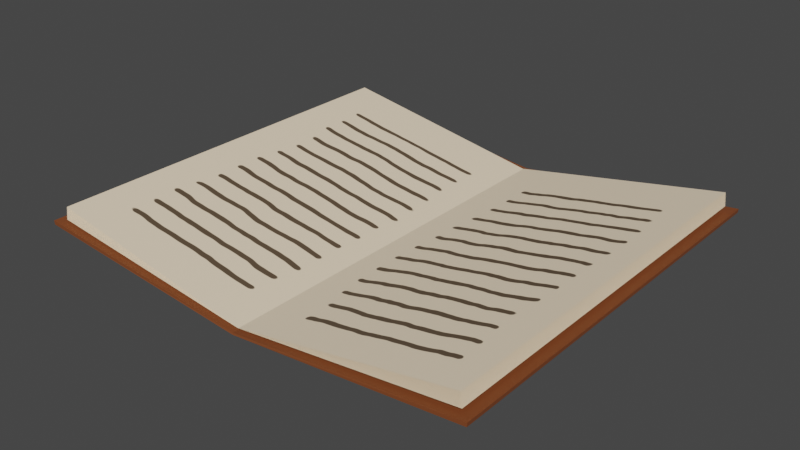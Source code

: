 # Source: book.blend  (saved by Blender 3.3.6; exported with 4.5.12 LTS)
import bpy
from mathutils import Matrix  # noqa: F401  (used for matrix-valued properties, if any)

bpy.ops.wm.read_factory_settings(use_empty=True)
scene = bpy.context.scene
scene.name = 'Scene'

# ---- collections
col_collection = bpy.data.collections.new('Collection'); scene.collection.children.link(col_collection)

# ---- materials (node trees are filled in below, after node groups)
mat_material_001 = bpy.data.materials.new('Material.001')
mat_material_001.diffuse_color = (0.2165, 0.06174, 0.01887, 1.0)
mat_material_002 = bpy.data.materials.new('Material.002')
mat_material_003 = bpy.data.materials.new('Material.003')

# ---- material node trees
mat_material_001.use_nodes = True; mat_material_001.node_tree.nodes.clear()
_N = mat_material_001.node_tree.nodes; _L = mat_material_001.node_tree.links
n0 = _N.new('ShaderNodeBsdfPrincipled'); n0.name = 'Principled BSDF'; n0.location = (10, 300)
n0.distribution = 'GGX'
n0.subsurface_method = 'RANDOM_WALK_SKIN'
n0.inputs[0].default_value = (0.2165, 0.06174, 0.01887, 1.0)
n0.inputs[3].default_value = 1.45
n0.inputs[27].default_value = (0.0, 0.0, 0.0, 1.0)
n0.inputs[28].default_value = 1.0
n1 = _N.new('ShaderNodeOutputMaterial'); n1.name = 'Material Output'; n1.location = (300, 300)
_L.new(n0.outputs[0], n1.inputs[0])
n1.is_active_output = True
mat_material_002.use_nodes = True; mat_material_002.node_tree.nodes.clear()
_N = mat_material_002.node_tree.nodes; _L = mat_material_002.node_tree.links
n0 = _N.new('ShaderNodeBsdfPrincipled'); n0.name = 'Principled BSDF'; n0.location = (553, 300)
n0.distribution = 'GGX'
n0.subsurface_method = 'RANDOM_WALK_SKIN'
n0.inputs[3].default_value = 1.45
n0.inputs[27].default_value = (0.0, 0.0, 0.0, 1.0)
n0.inputs[28].default_value = 1.0
n1 = _N.new('ShaderNodeOutputMaterial'); n1.name = 'Material Output'; n1.location = (843, 300)
n2 = _N.new('ShaderNodeTexWave'); n2.name = 'Wave Texture'; n2.location = (-789, 487)
n2.bands_direction = 'Y'
n2.inputs[2].default_value = 1.1
n3 = _N.new('ShaderNodeMix'); n3.name = 'Mix'; n3.location = (-28, 351)
n3.data_type = 'RGBA'
n3.blend_type = 'MULTIPLY'
n3.inputs[0].default_value = 1.0
n4 = _N.new('ShaderNodeMix'); n4.name = 'Mix.001'; n4.location = (-248, 184)
n4.data_type = 'RGBA'
n4.blend_type = 'MULTIPLY'
n4.inputs[0].default_value = 1.0
n5 = _N.new('ShaderNodeTexWave'); n5.name = 'Wave Texture.001'; n5.location = (-797, 165)
n5.inputs[1].default_value = 0.31
n5.inputs[2].default_value = 0.71
n5.inputs[3].default_value = 10.6
n5.inputs[4].default_value = 8.1
n5.inputs[6].default_value = -0.07
n6 = _N.new('ShaderNodeValToRGB'); n6.name = 'ColorRamp'; n6.location = (-568, 172)
while len(n6.color_ramp.elements) > 1: n6.color_ramp.elements.remove(n6.color_ramp.elements[-1])
n6.color_ramp.elements[0].position = 0.1709; n6.color_ramp.elements[0].color = (0.0, 0.0, 0.0, 1.0)
_e = n6.color_ramp.elements.new(0.2436); _e.color = (1.0, 1.0, 1.0, 1.0)
n7 = _N.new('ShaderNodeTexWave'); n7.name = 'Wave Texture.002'; n7.location = (-805, -146)
n7.bands_direction = 'Y'
n7.inputs[1].default_value = 0.26
n7.inputs[2].default_value = -0.02
n7.inputs[3].default_value = 10.6
n7.inputs[4].default_value = 8.1
n7.inputs[6].default_value = 0.71
n8 = _N.new('ShaderNodeValToRGB'); n8.name = 'ColorRamp.001'; n8.location = (-575, -139)
while len(n8.color_ramp.elements) > 1: n8.color_ramp.elements.remove(n8.color_ramp.elements[-1])
n8.color_ramp.elements[0].position = 0.2436; n8.color_ramp.elements[0].color = (0.0, 0.0, 0.0, 1.0)
_e = n8.color_ramp.elements.new(0.2582); _e.color = (1.0, 1.0, 1.0, 1.0)
n9 = _N.new('ShaderNodeValToRGB'); n9.name = 'ColorRamp.002'; n9.location = (233, 283)
while len(n9.color_ramp.elements) > 1: n9.color_ramp.elements.remove(n9.color_ramp.elements[-1])
n9.color_ramp.elements[0].position = 0.3127; n9.color_ramp.elements[0].color = (1.0, 0.812, 0.5831, 1.0)
_e = n9.color_ramp.elements.new(0.5055); _e.color = (0.1069, 0.0724, 0.04391, 1.0)
n10 = _N.new('ShaderNodeValToRGB'); n10.name = 'ColorRamp.003'; n10.location = (-500, 426)
while len(n10.color_ramp.elements) > 1: n10.color_ramp.elements.remove(n10.color_ramp.elements[-1])
n10.color_ramp.elements[0].position = 0.7782; n10.color_ramp.elements[0].color = (0.0, 0.0, 0.0, 1.0)
_e = n10.color_ramp.elements.new(1.0); _e.color = (1.0, 1.0, 1.0, 1.0)
_L.new(n0.outputs[0], n1.inputs[0])
_L.new(n9.outputs[0], n0.inputs[0])
_L.new(n10.outputs[0], n3.inputs[6])
_L.new(n4.outputs[2], n3.inputs[7])
_L.new(n5.outputs[1], n6.inputs[0])
_L.new(n6.outputs[0], n4.inputs[6])
_L.new(n7.outputs[1], n8.inputs[0])
_L.new(n8.outputs[0], n4.inputs[7])
_L.new(n3.outputs[2], n9.inputs[0])
_L.new(n2.outputs[1], n10.inputs[0])
n1.is_active_output = True
mat_material_003.use_nodes = True; mat_material_003.node_tree.nodes.clear()
_N = mat_material_003.node_tree.nodes; _L = mat_material_003.node_tree.links
n0 = _N.new('ShaderNodeBsdfPrincipled'); n0.name = 'Principled BSDF'; n0.location = (553, 300)
n0.distribution = 'GGX'
n0.subsurface_method = 'RANDOM_WALK_SKIN'
n0.inputs[3].default_value = 1.45
n0.inputs[27].default_value = (0.0, 0.0, 0.0, 1.0)
n0.inputs[28].default_value = 1.0
n1 = _N.new('ShaderNodeOutputMaterial'); n1.name = 'Material Output'; n1.location = (843, 300)
n2 = _N.new('ShaderNodeTexWave'); n2.name = 'Wave Texture'; n2.location = (-789, 487)
n2.bands_direction = 'Y'
n2.inputs[2].default_value = 1.1
n2.inputs[6].default_value = 4.69
n3 = _N.new('ShaderNodeMix'); n3.name = 'Mix'; n3.location = (-28, 351)
n3.data_type = 'RGBA'
n3.blend_type = 'MULTIPLY'
n3.inputs[0].default_value = 1.0
n4 = _N.new('ShaderNodeMix'); n4.name = 'Mix.001'; n4.location = (-248, 184)
n4.data_type = 'RGBA'
n4.blend_type = 'MULTIPLY'
n4.inputs[0].default_value = 1.0
n5 = _N.new('ShaderNodeTexWave'); n5.name = 'Wave Texture.001'; n5.location = (-797, 165)
n5.inputs[1].default_value = 0.31
n5.inputs[2].default_value = 0.71
n5.inputs[3].default_value = 10.6
n5.inputs[4].default_value = 8.1
n5.inputs[6].default_value = 6.52
n6 = _N.new('ShaderNodeValToRGB'); n6.name = 'ColorRamp'; n6.location = (-568, 172)
while len(n6.color_ramp.elements) > 1: n6.color_ramp.elements.remove(n6.color_ramp.elements[-1])
n6.color_ramp.elements[0].position = 0.1709; n6.color_ramp.elements[0].color = (0.0, 0.0, 0.0, 1.0)
_e = n6.color_ramp.elements.new(0.2436); _e.color = (1.0, 1.0, 1.0, 1.0)
n7 = _N.new('ShaderNodeTexWave'); n7.name = 'Wave Texture.002'; n7.location = (-805, -146)
n7.bands_direction = 'Y'
n7.inputs[1].default_value = 0.26
n7.inputs[2].default_value = -0.02
n7.inputs[3].default_value = 10.6
n7.inputs[4].default_value = 8.1
n7.inputs[6].default_value = 0.71
n8 = _N.new('ShaderNodeValToRGB'); n8.name = 'ColorRamp.001'; n8.location = (-575, -139)
while len(n8.color_ramp.elements) > 1: n8.color_ramp.elements.remove(n8.color_ramp.elements[-1])
n8.color_ramp.elements[0].position = 0.2436; n8.color_ramp.elements[0].color = (0.0, 0.0, 0.0, 1.0)
_e = n8.color_ramp.elements.new(0.2582); _e.color = (1.0, 1.0, 1.0, 1.0)
n9 = _N.new('ShaderNodeValToRGB'); n9.name = 'ColorRamp.002'; n9.location = (233, 283)
while len(n9.color_ramp.elements) > 1: n9.color_ramp.elements.remove(n9.color_ramp.elements[-1])
n9.color_ramp.elements[0].position = 0.3127; n9.color_ramp.elements[0].color = (1.0, 0.812, 0.5831, 1.0)
_e = n9.color_ramp.elements.new(0.5055); _e.color = (0.1069, 0.0724, 0.04391, 1.0)
n10 = _N.new('ShaderNodeValToRGB'); n10.name = 'ColorRamp.003'; n10.location = (-500, 426)
while len(n10.color_ramp.elements) > 1: n10.color_ramp.elements.remove(n10.color_ramp.elements[-1])
n10.color_ramp.elements[0].position = 0.7782; n10.color_ramp.elements[0].color = (0.0, 0.0, 0.0, 1.0)
_e = n10.color_ramp.elements.new(1.0); _e.color = (1.0, 1.0, 1.0, 1.0)
_L.new(n0.outputs[0], n1.inputs[0])
_L.new(n9.outputs[0], n0.inputs[0])
_L.new(n10.outputs[0], n3.inputs[6])
_L.new(n4.outputs[2], n3.inputs[7])
_L.new(n5.outputs[1], n6.inputs[0])
_L.new(n6.outputs[0], n4.inputs[6])
_L.new(n7.outputs[1], n8.inputs[0])
_L.new(n8.outputs[0], n4.inputs[7])
_L.new(n3.outputs[2], n9.inputs[0])
_L.new(n2.outputs[1], n10.inputs[0])
n1.is_active_output = True

# ---- world
world_world = bpy.data.worlds.new('World'); scene.world = world_world
world_world.use_nodes = True; world_world.node_tree.nodes.clear()
_N = world_world.node_tree.nodes; _L = world_world.node_tree.links
n0 = _N.new('ShaderNodeOutputWorld'); n0.name = 'World Output'; n0.location = (300, 300)
n1 = _N.new('ShaderNodeBackground'); n1.name = 'Background'; n1.location = (10, 300)
n1.inputs[0].default_value = (0.05088, 0.05088, 0.05088, 1.0)
_L.new(n1.outputs[0], n0.inputs[0])
n0.is_active_output = True
world_world.color = (0.05088, 0.05088, 0.05088)
world_world.use_sun_shadow = False
world_world.sun_shadow_jitter_overblur = 0.0

# ---- meshes
me_plane = bpy.data.meshes.new('Plane')
me_plane.from_pydata([(-0.977, -0.9778, 0.1245), (0.977, -0.9778, 0.1245), (-0.977, 0.9778, 0.1245), (0.977, 0.9778, 0.1245), (0.0, -0.9739, 0.0278), (0.0, 0.9739, 0.0278), (-0.9791, 0.9782, 0.1411), (-0.9791, -0.9782, 0.1411), (0.0, -0.9721, 0.03457), (0.9791, -0.9782, 0.1411), (0.9791, 0.9782, 0.1411), (0.0, 0.9721, 0.03457)], [], [(4, 5, 3, 1), (0, 2, 5, 4), (8, 9, 10, 11), (7, 8, 11, 6), (0, 4, 8, 7), (1, 3, 10, 9), (2, 0, 7, 6), (3, 5, 11, 10), (5, 2, 6, 11), (4, 1, 9, 8)])
_uv = me_plane.uv_layers.new(name='UVMap')
_uv.uv.foreach_set('vector', [0.5, 0.0, 0.5, 1.0, 1.0, 1.0, 1.0, 0.0, 0.0, 0.0, 0.0, 1.0, 0.5, 1.0, 0.5, 0.0, 0.5, 0.0, 1.0, 0.0, 1.0, 1.0, 0.5, 1.0, 0.0, 0.0, 0.5, 0.0, 0.5, 1.0, 0.0, 1.0, 0.0, 0.0, 0.5, 0.0, 0.5, 0.0, 0.0, 0.0, 1.0, 0.0, 1.0, 1.0, 1.0, 1.0, 1.0, 0.0, 0.0, 1.0, 0.0, 0.0, 0.0, 0.0, 0.0, 1.0, 1.0, 1.0, 0.5, 1.0, 0.5, 1.0, 1.0, 1.0, 0.5, 1.0, 0.0, 1.0, 0.0, 1.0, 0.5, 1.0, 0.5, 0.0, 1.0, 0.0, 1.0, 0.0, 0.5, 0.0])
me_plane.materials.append(mat_material_001)
me_plane.update()
me_plane_001 = bpy.data.meshes.new('Plane.001')
me_plane_001.from_pydata([(-5.364e-08, -0.9, 0.0), (0.9, -0.9, 0.0), (-5.364e-08, 0.9, 0.0), (0.9, 0.9, 0.0), (0.0001156, -0.9, 4.039e-05), (0.9001, -0.9, 0.002371), (0.0001156, 0.9, 4.04e-05), (0.9001, 0.9, 0.002371), (0.0002312, -0.9, 8.108e-05), (0.9002, -0.9, 0.004742), (0.0002311, 0.9, 8.109e-05), (0.9002, 0.9, 0.004742), (0.0003466, -0.9, 0.0001221), (0.9003, -0.9, 0.007113), (0.0003465, 0.9, 0.0001221), (0.9003, 0.9, 0.007113), (0.000462, -0.9, 0.0001634), (0.9004, -0.9, 0.009484), (0.0004617, 0.9, 0.0001634), (0.9004, 0.9, 0.009484), (0.0005772, -0.9, 0.0002049), (0.9005, -0.9, 0.01186), (0.0005769, 0.9, 0.000205), (0.9005, 0.9, 0.01186), (0.0006924, -0.9, 0.0002468), (0.9006, -0.9, 0.01423), (0.000692, 0.9, 0.0002469), (0.9006, 0.9, 0.01423), (0.0008074, -0.9, 0.000289), (0.9007, -0.9, 0.0166), (0.000807, 0.9, 0.0002891), (0.9007, 0.9, 0.0166), (0.0009223, -0.9, 0.0003315), (0.9007, -0.9, 0.01897), (0.0009218, 0.9, 0.0003315), (0.9007, 0.9, 0.01897), (0.001037, -0.9, 0.0003743), (0.9008, -0.9, 0.02134), (0.001037, 0.9, 0.0003743), (0.9008, 0.9, 0.02134), (0.001152, -0.9, 0.0004173), (0.9009, -0.9, 0.02372), (0.001151, 0.9, 0.0004174), (0.9009, 0.9, 0.02372), (0.001266, -0.9, 0.0004607), (0.9009, -0.9, 0.02609), (0.001266, 0.9, 0.0004608), (0.9009, 0.9, 0.02609), (0.001381, -0.9, 0.0005044), (0.9009, -0.9, 0.02846), (0.00138, 0.9, 0.0005045), (0.9009, 0.9, 0.02846), (0.001495, -0.9, 0.0005483), (0.901, -0.9, 0.03084), (0.001494, 0.9, 0.0005484), (0.901, 0.9, 0.03084), (0.001609, -0.9, 0.0005926), (0.901, -0.9, 0.03321), (0.001609, 0.9, 0.0005927), (0.901, 0.9, 0.03321), (0.001724, -0.9, 0.0006371), (0.901, -0.9, 0.03558), (0.001723, 0.9, 0.0006372), (0.901, 0.9, 0.03558), (0.001838, -0.9, 0.000682), (0.9011, -0.9, 0.03796), (0.001837, 0.9, 0.0006821), (0.9011, 0.9, 0.03796), (0.001952, -0.9, 0.0007271), (0.9011, -0.9, 0.04033), (0.00195, 0.9, 0.0007273), (0.9011, 0.9, 0.04033), (0.002065, -0.9, 0.0007726), (0.9011, -0.9, 0.0427), (0.002064, 0.9, 0.0007727), (0.9011, 0.9, 0.0427), (0.002179, -0.9, 0.0008183), (0.9011, -0.9, 0.04507), (0.002178, 0.9, 0.0008184), (0.9011, 0.9, 0.04507), (0.002293, -0.9, 0.0008643), (0.9011, -0.9, 0.04745), (0.002291, 0.9, 0.0008645), (0.9011, 0.9, 0.04745), (0.002406, -0.9, 0.0009107), (0.9011, -0.9, 0.04982), (0.002405, 0.9, 0.0009108), (0.9011, 0.9, 0.04982), (0.002519, -0.9, 0.0009573), (0.9011, -0.9, 0.05219), (0.002518, 0.9, 0.0009574), (0.9011, 0.9, 0.05219), (0.002632, -0.9, 0.001004), (0.901, -0.9, 0.05457), (0.002631, 0.9, 0.001004), (0.901, 0.9, 0.05457)], [], [(0, 1, 3, 2), (4, 5, 7, 6), (8, 9, 11, 10), (12, 13, 15, 14), (16, 17, 19, 18), (20, 21, 23, 22), (24, 25, 27, 26), (28, 29, 31, 30), (32, 33, 35, 34), (36, 37, 39, 38), (40, 41, 43, 42), (44, 45, 47, 46), (48, 49, 51, 50), (52, 53, 55, 54), (56, 57, 59, 58), (60, 61, 63, 62), (64, 65, 67, 66), (68, 69, 71, 70), (72, 73, 75, 74), (76, 77, 79, 78), (80, 81, 83, 82), (84, 85, 87, 86), (88, 89, 91, 90), (92, 93, 95, 94)])
_uv = me_plane_001.uv_layers.new(name='UVMap')
_uv.uv.foreach_set('vector', [0.0, 0.0, 1.0, 0.0, 1.0, 1.0, 0.0, 1.0, 0.0, 0.0, 1.0, 0.0, 1.0, 1.0, 0.0, 1.0, 0.0, 0.0, 1.0, 0.0, 1.0, 1.0, 0.0, 1.0, 0.0, 0.0, 1.0, 0.0, 1.0, 1.0, 0.0, 1.0, 0.0, 0.0, 1.0, 0.0, 1.0, 1.0, 0.0, 1.0, 0.0, 0.0, 1.0, 0.0, 1.0, 1.0, 0.0, 1.0, 0.0, 0.0, 1.0, 0.0, 1.0, 1.0, 0.0, 1.0, 0.0, 0.0, 1.0, 0.0, 1.0, 1.0, 0.0, 1.0, 0.0, 0.0, 1.0, 0.0, 1.0, 1.0, 0.0, 1.0, 0.0, 0.0, 1.0, 0.0, 1.0, 1.0, 0.0, 1.0, 0.0, 0.0, 1.0, 0.0, 1.0, 1.0, 0.0, 1.0, 0.0, 0.0, 1.0, 0.0, 1.0, 1.0, 0.0, 1.0, 0.0, 0.0, 1.0, 0.0, 1.0, 1.0, 0.0, 1.0, 0.0, 0.0, 1.0, 0.0, 1.0, 1.0, 0.0, 1.0, 0.0, 0.0, 1.0, 0.0, 1.0, 1.0, 0.0, 1.0, 0.0, 0.0, 1.0, 0.0, 1.0, 1.0, 0.0, 1.0, 0.0, 0.0, 1.0, 0.0, 1.0, 1.0, 0.0, 1.0, 0.0, 0.0, 1.0, 0.0, 1.0, 1.0, 0.0, 1.0, 0.0, 0.0, 1.0, 0.0, 1.0, 1.0, 0.0, 1.0, 0.0, 0.0, 1.0, 0.0, 1.0, 1.0, 0.0, 1.0, 0.0, 0.0, 1.0, 0.0, 1.0, 1.0, 0.0, 1.0, 0.0, 0.0, 1.0, 0.0, 1.0, 1.0, 0.0, 1.0, 0.0, 0.0, 1.0, 0.0, 1.0, 1.0, 0.0, 1.0, 0.0, 0.0, 1.0, 0.0, 1.0, 1.0, 0.0, 1.0])
me_plane_001.materials.append(mat_material_002)
me_plane_001.update()
me_plane_003 = bpy.data.meshes.new('Plane.003')
me_plane_003.from_pydata([(-5.364e-08, -0.9, 0.0), (0.9, -0.9, 0.0), (-5.364e-08, 0.9, 0.0), (0.9, 0.9, 0.0), (0.0001156, -0.9, 4.039e-05), (0.9001, -0.9, 0.002371), (0.0001156, 0.9, 4.04e-05), (0.9001, 0.9, 0.002371), (0.0002312, -0.9, 8.108e-05), (0.9002, -0.9, 0.004742), (0.0002311, 0.9, 8.109e-05), (0.9002, 0.9, 0.004742), (0.0003466, -0.9, 0.0001221), (0.9003, -0.9, 0.007113), (0.0003465, 0.9, 0.0001221), (0.9003, 0.9, 0.007113), (0.000462, -0.9, 0.0001634), (0.9004, -0.9, 0.009484), (0.0004617, 0.9, 0.0001634), (0.9004, 0.9, 0.009484), (0.0005772, -0.9, 0.0002049), (0.9005, -0.9, 0.01186), (0.0005769, 0.9, 0.000205), (0.9005, 0.9, 0.01186), (0.0006924, -0.9, 0.0002468), (0.9006, -0.9, 0.01423), (0.000692, 0.9, 0.0002469), (0.9006, 0.9, 0.01423), (0.0008074, -0.9, 0.000289), (0.9007, -0.9, 0.0166), (0.000807, 0.9, 0.0002891), (0.9007, 0.9, 0.0166), (0.0009223, -0.9, 0.0003315), (0.9007, -0.9, 0.01897), (0.0009218, 0.9, 0.0003315), (0.9007, 0.9, 0.01897), (0.001037, -0.9, 0.0003743), (0.9008, -0.9, 0.02134), (0.001037, 0.9, 0.0003743), (0.9008, 0.9, 0.02134), (0.001152, -0.9, 0.0004173), (0.9009, -0.9, 0.02372), (0.001151, 0.9, 0.0004174), (0.9009, 0.9, 0.02372), (0.001266, -0.9, 0.0004607), (0.9009, -0.9, 0.02609), (0.001266, 0.9, 0.0004608), (0.9009, 0.9, 0.02609), (0.001381, -0.9, 0.0005044), (0.9009, -0.9, 0.02846), (0.00138, 0.9, 0.0005045), (0.9009, 0.9, 0.02846), (0.001495, -0.9, 0.0005483), (0.901, -0.9, 0.03084), (0.001494, 0.9, 0.0005484), (0.901, 0.9, 0.03084), (0.001609, -0.9, 0.0005926), (0.901, -0.9, 0.03321), (0.001609, 0.9, 0.0005927), (0.901, 0.9, 0.03321), (0.001724, -0.9, 0.0006371), (0.901, -0.9, 0.03558), (0.001723, 0.9, 0.0006372), (0.901, 0.9, 0.03558), (0.001838, -0.9, 0.000682), (0.9011, -0.9, 0.03796), (0.001837, 0.9, 0.0006821), (0.9011, 0.9, 0.03796), (0.001952, -0.9, 0.0007271), (0.9011, -0.9, 0.04033), (0.00195, 0.9, 0.0007273), (0.9011, 0.9, 0.04033), (0.002065, -0.9, 0.0007726), (0.9011, -0.9, 0.0427), (0.002064, 0.9, 0.0007727), (0.9011, 0.9, 0.0427), (0.002179, -0.9, 0.0008183), (0.9011, -0.9, 0.04507), (0.002178, 0.9, 0.0008184), (0.9011, 0.9, 0.04507), (0.002293, -0.9, 0.0008643), (0.9011, -0.9, 0.04745), (0.002291, 0.9, 0.0008645), (0.9011, 0.9, 0.04745), (0.002406, -0.9, 0.0009107), (0.9011, -0.9, 0.04982), (0.002405, 0.9, 0.0009108), (0.9011, 0.9, 0.04982), (0.002519, -0.9, 0.0009573), (0.9011, -0.9, 0.05219), (0.002518, 0.9, 0.0009574), (0.9011, 0.9, 0.05219), (0.002632, -0.9, 0.001004), (0.901, -0.9, 0.05457), (0.002631, 0.9, 0.001004), (0.901, 0.9, 0.05457)], [], [(0, 1, 3, 2), (4, 5, 7, 6), (8, 9, 11, 10), (12, 13, 15, 14), (16, 17, 19, 18), (20, 21, 23, 22), (24, 25, 27, 26), (28, 29, 31, 30), (32, 33, 35, 34), (36, 37, 39, 38), (40, 41, 43, 42), (44, 45, 47, 46), (48, 49, 51, 50), (52, 53, 55, 54), (56, 57, 59, 58), (60, 61, 63, 62), (64, 65, 67, 66), (68, 69, 71, 70), (72, 73, 75, 74), (76, 77, 79, 78), (80, 81, 83, 82), (84, 85, 87, 86), (88, 89, 91, 90), (92, 93, 95, 94)])
_uv = me_plane_003.uv_layers.new(name='UVMap')
_uv.uv.foreach_set('vector', [0.0, 0.0, 1.0, 0.0, 1.0, 1.0, 0.0, 1.0, 0.0, 0.0, 1.0, 0.0, 1.0, 1.0, 0.0, 1.0, 0.0, 0.0, 1.0, 0.0, 1.0, 1.0, 0.0, 1.0, 0.0, 0.0, 1.0, 0.0, 1.0, 1.0, 0.0, 1.0, 0.0, 0.0, 1.0, 0.0, 1.0, 1.0, 0.0, 1.0, 0.0, 0.0, 1.0, 0.0, 1.0, 1.0, 0.0, 1.0, 0.0, 0.0, 1.0, 0.0, 1.0, 1.0, 0.0, 1.0, 0.0, 0.0, 1.0, 0.0, 1.0, 1.0, 0.0, 1.0, 0.0, 0.0, 1.0, 0.0, 1.0, 1.0, 0.0, 1.0, 0.0, 0.0, 1.0, 0.0, 1.0, 1.0, 0.0, 1.0, 0.0, 0.0, 1.0, 0.0, 1.0, 1.0, 0.0, 1.0, 0.0, 0.0, 1.0, 0.0, 1.0, 1.0, 0.0, 1.0, 0.0, 0.0, 1.0, 0.0, 1.0, 1.0, 0.0, 1.0, 0.0, 0.0, 1.0, 0.0, 1.0, 1.0, 0.0, 1.0, 0.0, 0.0, 1.0, 0.0, 1.0, 1.0, 0.0, 1.0, 0.0, 0.0, 1.0, 0.0, 1.0, 1.0, 0.0, 1.0, 0.0, 0.0, 1.0, 0.0, 1.0, 1.0, 0.0, 1.0, 0.0, 0.0, 1.0, 0.0, 1.0, 1.0, 0.0, 1.0, 0.0, 0.0, 1.0, 0.0, 1.0, 1.0, 0.0, 1.0, 0.0, 0.0, 1.0, 0.0, 1.0, 1.0, 0.0, 1.0, 0.0, 0.0, 1.0, 0.0, 1.0, 1.0, 0.0, 1.0, 0.0, 0.0, 1.0, 0.0, 1.0, 1.0, 0.0, 1.0, 0.0, 0.0, 1.0, 0.0, 1.0, 1.0, 0.0, 1.0, 0.0, 0.0, 1.0, 0.0, 1.0, 1.0, 0.0, 1.0])
me_plane_003.materials.append(mat_material_003)
me_plane_003.update()

# ---- objects
ob_plane = bpy.data.objects.new('Plane', me_plane)
ob_plane_001 = bpy.data.objects.new('Plane.001', me_plane_001)
ob_plane_002 = bpy.data.objects.new('Plane.002', me_plane_003)

# ---- transforms, parenting, visibility, modifiers, constraints
ob_plane.location = (0.0, -1.035e-11, 0.02029)
ob_plane.scale = (1.0, 0.9, 1.0)
ob_plane_001.location = (-0.0001092, -1.501e-10, 0.06034)
ob_plane_001.rotation_euler = (9.548e-10, -0.1189, -1.605e-08)
ob_plane_001.scale = (1.048, 0.9429, 1.048)
ob_plane_002.location = (-0.0001092, -1.501e-10, 0.06034)
ob_plane_002.rotation_euler = (-4.48e-09, -2.969, 1.273e-08)
ob_plane_002.scale = (1.048, 0.9429, 1.048)

# ---- collection membership
col_collection.objects.link(ob_plane)
col_collection.objects.link(ob_plane_001)
col_collection.objects.link(ob_plane_002)

# ---- scene / render settings (as saved in the file)
scene.frame_start = 1; scene.frame_end = 250; scene.frame_set(1)
scene.render.engine = 'CYCLES'
scene.cycles.samples = 2048
scene.cycles.sampling_pattern = 'TABULATED_SOBOL'
scene.cycles.adaptive_threshold = 0.1
scene.cycles.use_light_tree = False
scene.cycles.max_bounces = 8
scene.cycles.diffuse_bounces = 2
scene.cycles.glossy_bounces = 2
scene.cycles.transmission_bounces = 8
scene.view_settings.view_transform = 'Filmic'
bpy.context.view_layer.update()

# ---- added for rendering (the .blend has no active camera and no usable light): camera, sun
cam_auto = bpy.data.cameras.new('AutoCamera')
cam_auto.lens = 50.0
cam_auto.sensor_width = 36.0
cam_auto.clip_end = 1000.0
ob_auto_camera = bpy.data.objects.new('AutoCamera', cam_auto)
scene.collection.objects.link(ob_auto_camera)
ob_auto_camera.location = (2.44528, -2.93434, 2.07277)
ob_auto_camera.rotation_euler = (1.09748, -7.21219e-08, 0.694738)
scene.camera = ob_auto_camera
light_auto_sun = bpy.data.lights.new('AutoSun', 'SUN')
light_auto_sun.energy = 3.0
light_auto_sun.angle = 0.0523599
ob_auto_sun = bpy.data.objects.new('AutoSun', light_auto_sun)
scene.collection.objects.link(ob_auto_sun)
ob_auto_sun.rotation_euler = (0.872665, 0.174533, 0.523599)
bpy.context.view_layer.update()
